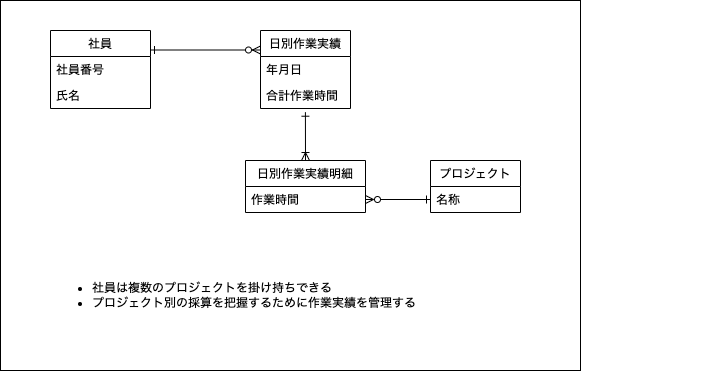

The diagram above was exported from draw.io. Its source (the exported page's mxGraphModel, read from the mxfile embedded in the PNG):
<mxGraphModel dx="624" dy="845" grid="1" gridSize="10" guides="1" tooltips="1" connect="1" arrows="1" fold="1" page="1" pageScale="1" pageWidth="850" pageHeight="1100" math="0" shadow="0">
  <root>
    <mxCell id="0" />
    <mxCell id="1" parent="0" />
    <mxCell id="34" value="" style="rounded=0;whiteSpace=wrap;html=1;" parent="1" vertex="1">
      <mxGeometry x="100" y="70" width="580" height="370" as="geometry" />
    </mxCell>
    <mxCell id="38" value="日別作業実績" style="swimlane;fontStyle=0;childLayout=stackLayout;horizontal=1;startSize=26;fillColor=none;horizontalStack=0;resizeParent=1;resizeParentMax=0;resizeLast=0;collapsible=0;marginBottom=0;swimlaneLine=1;strokeColor=default;connectable=1;allowArrows=1;" parent="1" vertex="1">
      <mxGeometry x="360" y="100" width="90" height="78" as="geometry">
        <mxRectangle x="390" y="120" width="80" height="26" as="alternateBounds" />
      </mxGeometry>
    </mxCell>
    <mxCell id="46" value="年月日" style="text;strokeColor=none;fillColor=none;align=left;verticalAlign=top;spacingLeft=4;spacingRight=4;overflow=hidden;rotatable=0;points=[[0,0.5],[1,0.5]];portConstraint=eastwest;" parent="38" vertex="1">
      <mxGeometry y="26" width="90" height="26" as="geometry" />
    </mxCell>
    <mxCell id="94" value="合計作業時間" style="text;strokeColor=none;fillColor=none;align=left;verticalAlign=top;spacingLeft=4;spacingRight=4;overflow=hidden;rotatable=0;points=[[0,0.5],[1,0.5]];portConstraint=eastwest;" parent="38" vertex="1">
      <mxGeometry y="52" width="90" height="26" as="geometry" />
    </mxCell>
    <mxCell id="66" style="edgeStyle=none;html=1;entryX=0;entryY=0.25;entryDx=0;entryDy=0;startArrow=ERone;startFill=0;endArrow=ERzeroToMany;endFill=0;exitX=1;exitY=0.25;exitDx=0;exitDy=0;" parent="1" source="64" target="38" edge="1">
      <mxGeometry relative="1" as="geometry">
        <mxPoint x="310" y="120" as="sourcePoint" />
      </mxGeometry>
    </mxCell>
    <mxCell id="64" value="社員" style="swimlane;fontStyle=0;childLayout=stackLayout;horizontal=1;startSize=26;fillColor=none;horizontalStack=0;resizeParent=1;resizeParentMax=0;resizeLast=0;collapsible=0;marginBottom=0;swimlaneLine=1;strokeColor=default;connectable=1;allowArrows=1;" parent="1" vertex="1">
      <mxGeometry x="150" y="100" width="100" height="78" as="geometry">
        <mxRectangle x="390" y="120" width="80" height="26" as="alternateBounds" />
      </mxGeometry>
    </mxCell>
    <mxCell id="65" value="社員番号" style="text;strokeColor=none;fillColor=none;align=left;verticalAlign=top;spacingLeft=4;spacingRight=4;overflow=hidden;rotatable=0;points=[[0,0.5],[1,0.5]];portConstraint=eastwest;" parent="64" vertex="1">
      <mxGeometry y="26" width="100" height="26" as="geometry" />
    </mxCell>
    <mxCell id="76" value="氏名" style="text;strokeColor=none;fillColor=none;align=left;verticalAlign=top;spacingLeft=4;spacingRight=4;overflow=hidden;rotatable=0;points=[[0,0.5],[1,0.5]];portConstraint=eastwest;" parent="64" vertex="1">
      <mxGeometry y="52" width="100" height="26" as="geometry" />
    </mxCell>
    <mxCell id="92" value="" style="edgeStyle=none;html=1;endArrow=ERone;endFill=0;startArrow=ERoneToMany;startFill=0;entryX=0.499;entryY=1.143;entryDx=0;entryDy=0;entryPerimeter=0;exitX=0.5;exitY=0;exitDx=0;exitDy=0;" parent="1" source="88" edge="1" target="94">
      <mxGeometry relative="1" as="geometry">
        <mxPoint x="435" y="180" as="targetPoint" />
      </mxGeometry>
    </mxCell>
    <mxCell id="88" value="日別作業実績明細" style="swimlane;fontStyle=0;childLayout=stackLayout;horizontal=1;startSize=26;fillColor=none;horizontalStack=0;resizeParent=1;resizeParentMax=0;resizeLast=0;collapsible=0;marginBottom=0;swimlaneLine=1;strokeColor=default;connectable=1;allowArrows=1;" parent="1" vertex="1">
      <mxGeometry x="345" y="230" width="120" height="52" as="geometry">
        <mxRectangle x="390" y="120" width="80" height="26" as="alternateBounds" />
      </mxGeometry>
    </mxCell>
    <mxCell id="89" value="作業時間" style="text;strokeColor=none;fillColor=none;align=left;verticalAlign=top;spacingLeft=4;spacingRight=4;overflow=hidden;rotatable=0;points=[[0,0.5],[1,0.5]];portConstraint=eastwest;" parent="88" vertex="1">
      <mxGeometry y="26" width="120" height="26" as="geometry" />
    </mxCell>
    <mxCell id="90" value="プロジェクト" style="swimlane;fontStyle=0;childLayout=stackLayout;horizontal=1;startSize=26;fillColor=none;horizontalStack=0;resizeParent=1;resizeParentMax=0;resizeLast=0;collapsible=0;marginBottom=0;swimlaneLine=1;strokeColor=default;connectable=1;allowArrows=1;" parent="1" vertex="1">
      <mxGeometry x="530" y="230" width="90" height="52" as="geometry">
        <mxRectangle x="390" y="120" width="80" height="26" as="alternateBounds" />
      </mxGeometry>
    </mxCell>
    <mxCell id="91" value="名称" style="text;strokeColor=none;fillColor=none;align=left;verticalAlign=top;spacingLeft=4;spacingRight=4;overflow=hidden;rotatable=0;points=[[0,0.5],[1,0.5]];portConstraint=eastwest;" parent="90" vertex="1">
      <mxGeometry y="26" width="90" height="26" as="geometry" />
    </mxCell>
    <mxCell id="93" style="edgeStyle=none;html=1;startArrow=ERzeroToMany;startFill=0;endArrow=ERone;endFill=0;" parent="1" source="89" target="91" edge="1">
      <mxGeometry relative="1" as="geometry" />
    </mxCell>
    <mxCell id="96" value="&lt;ul&gt;&lt;li&gt;社員は複数のプロジェクトを掛け持ちできる&lt;/li&gt;&lt;li&gt;プロジェクト別の採算を把握するために作業実績を管理する&lt;/li&gt;&lt;/ul&gt;" style="text;html=1;strokeColor=none;fillColor=none;align=left;verticalAlign=middle;whiteSpace=wrap;rounded=0;" parent="1" vertex="1">
      <mxGeometry x="150" y="320" width="660" height="90" as="geometry" />
    </mxCell>
  </root>
</mxGraphModel>